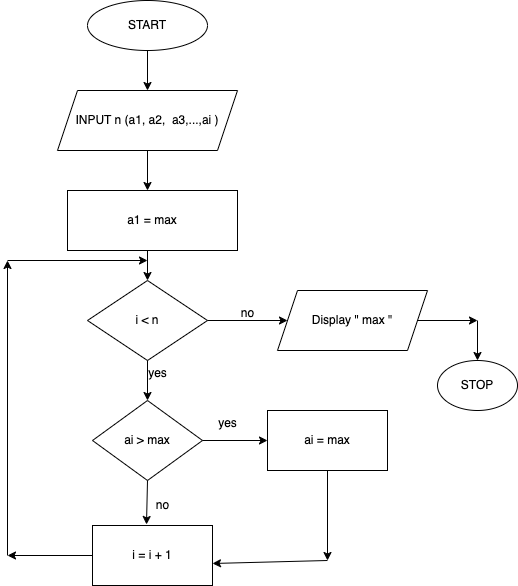

The diagram above was exported from draw.io. Its source (the exported page's mxGraphModel, read from the mxfile embedded in the PNG):
<mxGraphModel dx="1434" dy="771" grid="1" gridSize="10" guides="1" tooltips="1" connect="1" arrows="1" fold="1" page="1" pageScale="1" pageWidth="827" pageHeight="1169" math="0" shadow="0">
  <root>
    <mxCell id="0" />
    <mxCell id="1" parent="0" />
    <mxCell id="mY1QD36RYQ4Py2qd6mpO-1" value="START" style="ellipse;whiteSpace=wrap;html=1;" vertex="1" parent="1">
      <mxGeometry x="370" y="30" width="120" height="50" as="geometry" />
    </mxCell>
    <mxCell id="mY1QD36RYQ4Py2qd6mpO-2" value="INPUT n (a1, a2,&amp;nbsp; a3,...,ai )" style="shape=parallelogram;perimeter=parallelogramPerimeter;whiteSpace=wrap;html=1;fixedSize=1;" vertex="1" parent="1">
      <mxGeometry x="340" y="120" width="180" height="60" as="geometry" />
    </mxCell>
    <mxCell id="mY1QD36RYQ4Py2qd6mpO-5" value="i &amp;lt; n" style="rhombus;whiteSpace=wrap;html=1;" vertex="1" parent="1">
      <mxGeometry x="370" y="310" width="120" height="80" as="geometry" />
    </mxCell>
    <mxCell id="mY1QD36RYQ4Py2qd6mpO-6" value="ai &amp;gt; max" style="rhombus;whiteSpace=wrap;html=1;" vertex="1" parent="1">
      <mxGeometry x="375" y="430" width="110" height="80" as="geometry" />
    </mxCell>
    <mxCell id="mY1QD36RYQ4Py2qd6mpO-7" value="Display &quot; max &quot;" style="shape=parallelogram;perimeter=parallelogramPerimeter;whiteSpace=wrap;html=1;fixedSize=1;size=20;" vertex="1" parent="1">
      <mxGeometry x="560" y="320" width="150" height="60" as="geometry" />
    </mxCell>
    <mxCell id="mY1QD36RYQ4Py2qd6mpO-8" value="i = i + 1" style="rounded=0;whiteSpace=wrap;html=1;" vertex="1" parent="1">
      <mxGeometry x="375" y="555" width="120" height="60" as="geometry" />
    </mxCell>
    <mxCell id="mY1QD36RYQ4Py2qd6mpO-11" value="" style="endArrow=classic;html=1;rounded=0;exitX=0.5;exitY=1;exitDx=0;exitDy=0;entryX=0.5;entryY=0;entryDx=0;entryDy=0;" edge="1" parent="1" source="mY1QD36RYQ4Py2qd6mpO-1" target="mY1QD36RYQ4Py2qd6mpO-2">
      <mxGeometry width="50" height="50" relative="1" as="geometry">
        <mxPoint x="520" y="100" as="sourcePoint" />
        <mxPoint x="570" y="50" as="targetPoint" />
      </mxGeometry>
    </mxCell>
    <mxCell id="mY1QD36RYQ4Py2qd6mpO-12" value="" style="endArrow=classic;html=1;rounded=0;exitX=0.5;exitY=1;exitDx=0;exitDy=0;entryX=0.5;entryY=0;entryDx=0;entryDy=0;" edge="1" parent="1" target="mY1QD36RYQ4Py2qd6mpO-5">
      <mxGeometry width="50" height="50" relative="1" as="geometry">
        <mxPoint x="430" y="280" as="sourcePoint" />
        <mxPoint x="130" y="350" as="targetPoint" />
      </mxGeometry>
    </mxCell>
    <mxCell id="mY1QD36RYQ4Py2qd6mpO-13" value="" style="endArrow=classic;html=1;rounded=0;exitX=1;exitY=0.5;exitDx=0;exitDy=0;entryX=0;entryY=0.5;entryDx=0;entryDy=0;" edge="1" parent="1" source="mY1QD36RYQ4Py2qd6mpO-5" target="mY1QD36RYQ4Py2qd6mpO-7">
      <mxGeometry width="50" height="50" relative="1" as="geometry">
        <mxPoint x="60" y="340" as="sourcePoint" />
        <mxPoint x="110" y="290" as="targetPoint" />
      </mxGeometry>
    </mxCell>
    <mxCell id="mY1QD36RYQ4Py2qd6mpO-14" value="" style="endArrow=classic;html=1;rounded=0;exitX=0.5;exitY=1;exitDx=0;exitDy=0;entryX=0.5;entryY=0;entryDx=0;entryDy=0;" edge="1" parent="1" source="mY1QD36RYQ4Py2qd6mpO-2">
      <mxGeometry width="50" height="50" relative="1" as="geometry">
        <mxPoint x="70" y="510" as="sourcePoint" />
        <mxPoint x="430" y="220" as="targetPoint" />
      </mxGeometry>
    </mxCell>
    <mxCell id="mY1QD36RYQ4Py2qd6mpO-15" value="" style="endArrow=classic;html=1;rounded=0;exitX=0.5;exitY=1;exitDx=0;exitDy=0;entryX=0.5;entryY=0;entryDx=0;entryDy=0;" edge="1" parent="1" source="mY1QD36RYQ4Py2qd6mpO-5" target="mY1QD36RYQ4Py2qd6mpO-6">
      <mxGeometry width="50" height="50" relative="1" as="geometry">
        <mxPoint x="690" y="420" as="sourcePoint" />
        <mxPoint x="740" y="370" as="targetPoint" />
      </mxGeometry>
    </mxCell>
    <mxCell id="mY1QD36RYQ4Py2qd6mpO-17" value="" style="endArrow=classic;html=1;rounded=0;exitX=1;exitY=0.5;exitDx=0;exitDy=0;entryX=0;entryY=0.5;entryDx=0;entryDy=0;" edge="1" parent="1" source="mY1QD36RYQ4Py2qd6mpO-6">
      <mxGeometry width="50" height="50" relative="1" as="geometry">
        <mxPoint x="690" y="420" as="sourcePoint" />
        <mxPoint x="550" y="470" as="targetPoint" />
      </mxGeometry>
    </mxCell>
    <mxCell id="mY1QD36RYQ4Py2qd6mpO-18" value="" style="endArrow=classic;html=1;rounded=0;exitX=1;exitY=0.5;exitDx=0;exitDy=0;" edge="1" parent="1" source="mY1QD36RYQ4Py2qd6mpO-7">
      <mxGeometry width="50" height="50" relative="1" as="geometry">
        <mxPoint x="50" y="480" as="sourcePoint" />
        <mxPoint x="760" y="350" as="targetPoint" />
      </mxGeometry>
    </mxCell>
    <mxCell id="mY1QD36RYQ4Py2qd6mpO-19" value="" style="endArrow=classic;html=1;rounded=0;exitX=0.5;exitY=1;exitDx=0;exitDy=0;" edge="1" parent="1" source="mY1QD36RYQ4Py2qd6mpO-22">
      <mxGeometry width="50" height="50" relative="1" as="geometry">
        <mxPoint x="60" y="430" as="sourcePoint" />
        <mxPoint x="610" y="590" as="targetPoint" />
      </mxGeometry>
    </mxCell>
    <mxCell id="mY1QD36RYQ4Py2qd6mpO-20" value="" style="endArrow=classic;html=1;rounded=0;exitX=0.5;exitY=1;exitDx=0;exitDy=0;entryX=0.45;entryY=-0.017;entryDx=0;entryDy=0;entryPerimeter=0;" edge="1" parent="1" source="mY1QD36RYQ4Py2qd6mpO-6" target="mY1QD36RYQ4Py2qd6mpO-8">
      <mxGeometry width="50" height="50" relative="1" as="geometry">
        <mxPoint x="40" y="630" as="sourcePoint" />
        <mxPoint x="430" y="550" as="targetPoint" />
      </mxGeometry>
    </mxCell>
    <mxCell id="mY1QD36RYQ4Py2qd6mpO-22" value="ai = max" style="rounded=0;whiteSpace=wrap;html=1;" vertex="1" parent="1">
      <mxGeometry x="550" y="440" width="120" height="60" as="geometry" />
    </mxCell>
    <mxCell id="mY1QD36RYQ4Py2qd6mpO-23" value="" style="endArrow=classic;html=1;rounded=0;exitX=0;exitY=0.5;exitDx=0;exitDy=0;" edge="1" parent="1" source="mY1QD36RYQ4Py2qd6mpO-8">
      <mxGeometry width="50" height="50" relative="1" as="geometry">
        <mxPoint x="435" y="615" as="sourcePoint" />
        <mxPoint x="290" y="585" as="targetPoint" />
        <Array as="points" />
      </mxGeometry>
    </mxCell>
    <mxCell id="mY1QD36RYQ4Py2qd6mpO-24" value="" style="endArrow=classic;html=1;rounded=0;entryX=1;entryY=0.633;entryDx=0;entryDy=0;entryPerimeter=0;" edge="1" parent="1" target="mY1QD36RYQ4Py2qd6mpO-8">
      <mxGeometry width="50" height="50" relative="1" as="geometry">
        <mxPoint x="610" y="590" as="sourcePoint" />
        <mxPoint x="500" y="590" as="targetPoint" />
      </mxGeometry>
    </mxCell>
    <mxCell id="mY1QD36RYQ4Py2qd6mpO-25" value="" style="endArrow=classic;html=1;rounded=0;" edge="1" parent="1">
      <mxGeometry width="50" height="50" relative="1" as="geometry">
        <mxPoint x="290" y="585" as="sourcePoint" />
        <mxPoint x="290" y="290" as="targetPoint" />
      </mxGeometry>
    </mxCell>
    <mxCell id="mY1QD36RYQ4Py2qd6mpO-26" value="" style="endArrow=classic;html=1;rounded=0;" edge="1" parent="1">
      <mxGeometry width="50" height="50" relative="1" as="geometry">
        <mxPoint x="290" y="290" as="sourcePoint" />
        <mxPoint x="430" y="290" as="targetPoint" />
      </mxGeometry>
    </mxCell>
    <mxCell id="mY1QD36RYQ4Py2qd6mpO-27" value="a1 = max" style="rounded=0;whiteSpace=wrap;html=1;" vertex="1" parent="1">
      <mxGeometry x="350" y="220" width="170" height="60" as="geometry" />
    </mxCell>
    <mxCell id="mY1QD36RYQ4Py2qd6mpO-28" value="no" style="text;html=1;align=center;verticalAlign=middle;resizable=0;points=[];autosize=1;strokeColor=none;fillColor=none;" vertex="1" parent="1">
      <mxGeometry x="510" y="328" width="40" height="30" as="geometry" />
    </mxCell>
    <mxCell id="mY1QD36RYQ4Py2qd6mpO-29" value="yes" style="text;html=1;align=center;verticalAlign=middle;resizable=0;points=[];autosize=1;strokeColor=none;fillColor=none;" vertex="1" parent="1">
      <mxGeometry x="420" y="388" width="40" height="30" as="geometry" />
    </mxCell>
    <mxCell id="mY1QD36RYQ4Py2qd6mpO-30" value="yes" style="text;html=1;align=center;verticalAlign=middle;resizable=0;points=[];autosize=1;strokeColor=none;fillColor=none;" vertex="1" parent="1">
      <mxGeometry x="490" y="438" width="40" height="30" as="geometry" />
    </mxCell>
    <mxCell id="mY1QD36RYQ4Py2qd6mpO-31" value="no" style="text;html=1;align=center;verticalAlign=middle;resizable=0;points=[];autosize=1;strokeColor=none;fillColor=none;" vertex="1" parent="1">
      <mxGeometry x="425" y="520" width="40" height="30" as="geometry" />
    </mxCell>
    <mxCell id="mY1QD36RYQ4Py2qd6mpO-33" value="STOP" style="ellipse;whiteSpace=wrap;html=1;" vertex="1" parent="1">
      <mxGeometry x="720" y="390" width="80" height="50" as="geometry" />
    </mxCell>
    <mxCell id="mY1QD36RYQ4Py2qd6mpO-34" value="" style="endArrow=classic;html=1;rounded=0;entryX=0.5;entryY=0;entryDx=0;entryDy=0;" edge="1" parent="1" target="mY1QD36RYQ4Py2qd6mpO-33">
      <mxGeometry width="50" height="50" relative="1" as="geometry">
        <mxPoint x="760" y="350" as="sourcePoint" />
        <mxPoint x="810" y="300" as="targetPoint" />
      </mxGeometry>
    </mxCell>
  </root>
</mxGraphModel>